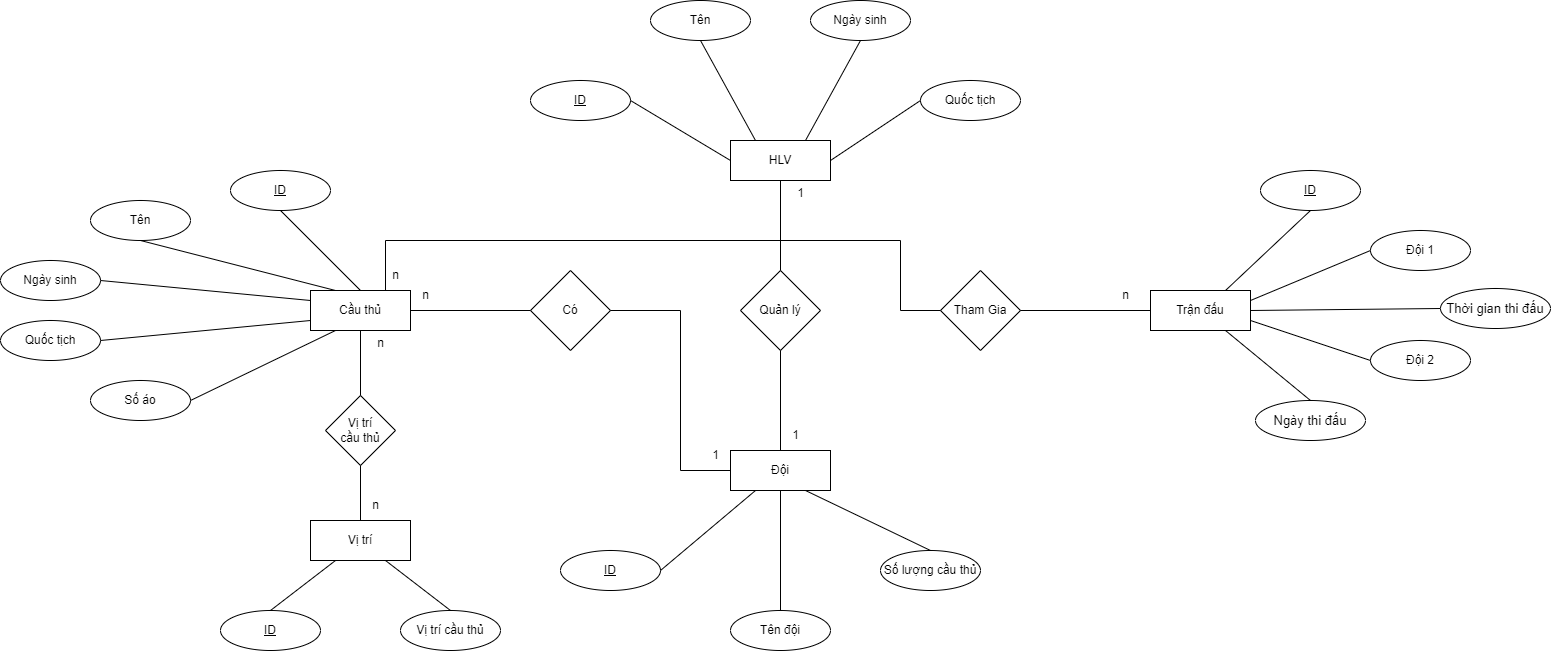

The diagram above was exported from draw.io. Its source (the exported page's mxGraphModel, read from the mxfile embedded in the PNG):
<mxGraphModel dx="1674" dy="870" grid="1" gridSize="10" guides="1" tooltips="1" connect="1" arrows="1" fold="1" page="1" pageScale="1" pageWidth="3300" pageHeight="4681" math="0" shadow="0">
  <root>
    <mxCell id="0" />
    <mxCell id="1" parent="0" />
    <mxCell id="i-aFU8pXOnIMJqzqEFjg-2" value="Cầu thủ" style="whiteSpace=wrap;html=1;align=center;" vertex="1" parent="1">
      <mxGeometry x="420" y="510" width="100" height="40" as="geometry" />
    </mxCell>
    <mxCell id="i-aFU8pXOnIMJqzqEFjg-3" value="HLV" style="whiteSpace=wrap;html=1;align=center;" vertex="1" parent="1">
      <mxGeometry x="840" y="360" width="100" height="40" as="geometry" />
    </mxCell>
    <mxCell id="i-aFU8pXOnIMJqzqEFjg-4" value="Đội" style="whiteSpace=wrap;html=1;align=center;" vertex="1" parent="1">
      <mxGeometry x="840" y="670" width="100" height="40" as="geometry" />
    </mxCell>
    <mxCell id="i-aFU8pXOnIMJqzqEFjg-5" value="Trận đấu" style="whiteSpace=wrap;html=1;align=center;" vertex="1" parent="1">
      <mxGeometry x="1260" y="510" width="100" height="40" as="geometry" />
    </mxCell>
    <mxCell id="i-aFU8pXOnIMJqzqEFjg-6" value="ID" style="ellipse;whiteSpace=wrap;html=1;align=center;fontStyle=4;" vertex="1" parent="1">
      <mxGeometry x="340" y="390" width="100" height="40" as="geometry" />
    </mxCell>
    <mxCell id="i-aFU8pXOnIMJqzqEFjg-8" value="Tên" style="ellipse;whiteSpace=wrap;html=1;align=center;" vertex="1" parent="1">
      <mxGeometry x="200" y="420" width="100" height="40" as="geometry" />
    </mxCell>
    <mxCell id="i-aFU8pXOnIMJqzqEFjg-9" value="Ngày sinh" style="ellipse;whiteSpace=wrap;html=1;align=center;" vertex="1" parent="1">
      <mxGeometry x="110" y="480" width="100" height="40" as="geometry" />
    </mxCell>
    <mxCell id="i-aFU8pXOnIMJqzqEFjg-10" value="Số áo" style="ellipse;whiteSpace=wrap;html=1;align=center;" vertex="1" parent="1">
      <mxGeometry x="200" y="600" width="100" height="40" as="geometry" />
    </mxCell>
    <mxCell id="i-aFU8pXOnIMJqzqEFjg-11" value="Quốc tịch" style="ellipse;whiteSpace=wrap;html=1;align=center;" vertex="1" parent="1">
      <mxGeometry x="110" y="540" width="100" height="40" as="geometry" />
    </mxCell>
    <mxCell id="i-aFU8pXOnIMJqzqEFjg-19" value="" style="endArrow=none;html=1;rounded=0;entryX=0.5;entryY=1;entryDx=0;entryDy=0;exitX=0.5;exitY=0;exitDx=0;exitDy=0;" edge="1" parent="1" source="i-aFU8pXOnIMJqzqEFjg-2" target="i-aFU8pXOnIMJqzqEFjg-6">
      <mxGeometry width="50" height="50" relative="1" as="geometry">
        <mxPoint x="440" y="560" as="sourcePoint" />
        <mxPoint x="490" y="510" as="targetPoint" />
      </mxGeometry>
    </mxCell>
    <mxCell id="i-aFU8pXOnIMJqzqEFjg-20" value="" style="endArrow=none;html=1;rounded=0;entryX=0.5;entryY=1;entryDx=0;entryDy=0;exitX=0.25;exitY=0;exitDx=0;exitDy=0;" edge="1" parent="1" source="i-aFU8pXOnIMJqzqEFjg-2" target="i-aFU8pXOnIMJqzqEFjg-8">
      <mxGeometry width="50" height="50" relative="1" as="geometry">
        <mxPoint x="440" y="560" as="sourcePoint" />
        <mxPoint x="490" y="510" as="targetPoint" />
      </mxGeometry>
    </mxCell>
    <mxCell id="i-aFU8pXOnIMJqzqEFjg-21" value="" style="endArrow=none;html=1;rounded=0;exitX=1;exitY=0.5;exitDx=0;exitDy=0;entryX=0;entryY=0.25;entryDx=0;entryDy=0;" edge="1" parent="1" source="i-aFU8pXOnIMJqzqEFjg-9" target="i-aFU8pXOnIMJqzqEFjg-2">
      <mxGeometry width="50" height="50" relative="1" as="geometry">
        <mxPoint x="440" y="560" as="sourcePoint" />
        <mxPoint x="490" y="510" as="targetPoint" />
      </mxGeometry>
    </mxCell>
    <mxCell id="i-aFU8pXOnIMJqzqEFjg-22" value="" style="endArrow=none;html=1;rounded=0;exitX=1;exitY=0.5;exitDx=0;exitDy=0;entryX=0;entryY=0.75;entryDx=0;entryDy=0;" edge="1" parent="1" source="i-aFU8pXOnIMJqzqEFjg-11" target="i-aFU8pXOnIMJqzqEFjg-2">
      <mxGeometry width="50" height="50" relative="1" as="geometry">
        <mxPoint x="440" y="560" as="sourcePoint" />
        <mxPoint x="490" y="510" as="targetPoint" />
      </mxGeometry>
    </mxCell>
    <mxCell id="i-aFU8pXOnIMJqzqEFjg-23" value="" style="endArrow=none;html=1;rounded=0;exitX=1;exitY=0.5;exitDx=0;exitDy=0;entryX=0.25;entryY=1;entryDx=0;entryDy=0;" edge="1" parent="1" source="i-aFU8pXOnIMJqzqEFjg-10" target="i-aFU8pXOnIMJqzqEFjg-2">
      <mxGeometry width="50" height="50" relative="1" as="geometry">
        <mxPoint x="350" y="580" as="sourcePoint" />
        <mxPoint x="400" y="530" as="targetPoint" />
      </mxGeometry>
    </mxCell>
    <mxCell id="i-aFU8pXOnIMJqzqEFjg-25" value="ID" style="ellipse;whiteSpace=wrap;html=1;align=center;fontStyle=4;" vertex="1" parent="1">
      <mxGeometry x="640" y="300" width="100" height="40" as="geometry" />
    </mxCell>
    <mxCell id="i-aFU8pXOnIMJqzqEFjg-26" value="Tên" style="ellipse;whiteSpace=wrap;html=1;align=center;" vertex="1" parent="1">
      <mxGeometry x="760" y="220" width="100" height="40" as="geometry" />
    </mxCell>
    <mxCell id="i-aFU8pXOnIMJqzqEFjg-27" value="Ngày sinh" style="ellipse;whiteSpace=wrap;html=1;align=center;" vertex="1" parent="1">
      <mxGeometry x="920" y="220" width="100" height="40" as="geometry" />
    </mxCell>
    <mxCell id="i-aFU8pXOnIMJqzqEFjg-28" value="Quốc tịch" style="ellipse;whiteSpace=wrap;html=1;align=center;" vertex="1" parent="1">
      <mxGeometry x="1030" y="300" width="100" height="40" as="geometry" />
    </mxCell>
    <mxCell id="i-aFU8pXOnIMJqzqEFjg-32" value="" style="endArrow=none;html=1;rounded=0;exitX=0.5;exitY=1;exitDx=0;exitDy=0;entryX=0.25;entryY=0;entryDx=0;entryDy=0;" edge="1" parent="1" source="i-aFU8pXOnIMJqzqEFjg-26" target="i-aFU8pXOnIMJqzqEFjg-3">
      <mxGeometry width="50" height="50" relative="1" as="geometry">
        <mxPoint x="870" y="320" as="sourcePoint" />
        <mxPoint x="920" y="270" as="targetPoint" />
      </mxGeometry>
    </mxCell>
    <mxCell id="i-aFU8pXOnIMJqzqEFjg-33" value="" style="endArrow=none;html=1;rounded=0;entryX=0.5;entryY=1;entryDx=0;entryDy=0;exitX=0.75;exitY=0;exitDx=0;exitDy=0;" edge="1" parent="1" source="i-aFU8pXOnIMJqzqEFjg-3" target="i-aFU8pXOnIMJqzqEFjg-27">
      <mxGeometry width="50" height="50" relative="1" as="geometry">
        <mxPoint x="870" y="320" as="sourcePoint" />
        <mxPoint x="920" y="270" as="targetPoint" />
      </mxGeometry>
    </mxCell>
    <mxCell id="i-aFU8pXOnIMJqzqEFjg-34" value="" style="endArrow=none;html=1;rounded=0;entryX=0;entryY=0.5;entryDx=0;entryDy=0;exitX=1;exitY=0.5;exitDx=0;exitDy=0;" edge="1" parent="1" source="i-aFU8pXOnIMJqzqEFjg-3" target="i-aFU8pXOnIMJqzqEFjg-28">
      <mxGeometry width="50" height="50" relative="1" as="geometry">
        <mxPoint x="870" y="320" as="sourcePoint" />
        <mxPoint x="920" y="270" as="targetPoint" />
      </mxGeometry>
    </mxCell>
    <mxCell id="i-aFU8pXOnIMJqzqEFjg-35" value="" style="endArrow=none;html=1;rounded=0;exitX=1;exitY=0.5;exitDx=0;exitDy=0;entryX=0;entryY=0.5;entryDx=0;entryDy=0;" edge="1" parent="1" source="i-aFU8pXOnIMJqzqEFjg-25" target="i-aFU8pXOnIMJqzqEFjg-3">
      <mxGeometry width="50" height="50" relative="1" as="geometry">
        <mxPoint x="870" y="320" as="sourcePoint" />
        <mxPoint x="920" y="270" as="targetPoint" />
      </mxGeometry>
    </mxCell>
    <mxCell id="i-aFU8pXOnIMJqzqEFjg-36" value="ID" style="ellipse;whiteSpace=wrap;html=1;align=center;fontStyle=4;" vertex="1" parent="1">
      <mxGeometry x="1370" y="390" width="100" height="40" as="geometry" />
    </mxCell>
    <mxCell id="i-aFU8pXOnIMJqzqEFjg-37" value="Đội 1" style="ellipse;whiteSpace=wrap;html=1;align=center;" vertex="1" parent="1">
      <mxGeometry x="1480" y="450" width="100" height="40" as="geometry" />
    </mxCell>
    <mxCell id="i-aFU8pXOnIMJqzqEFjg-38" value="Đội 2" style="ellipse;whiteSpace=wrap;html=1;align=center;" vertex="1" parent="1">
      <mxGeometry x="1480" y="560" width="100" height="40" as="geometry" />
    </mxCell>
    <mxCell id="i-aFU8pXOnIMJqzqEFjg-39" value="&lt;font style=&quot;font-size: 13px;&quot;&gt;Thời gian thi đấu&lt;/font&gt;" style="ellipse;whiteSpace=wrap;html=1;align=center;" vertex="1" parent="1">
      <mxGeometry x="1550" y="508" width="110" height="40" as="geometry" />
    </mxCell>
    <mxCell id="i-aFU8pXOnIMJqzqEFjg-42" value="" style="endArrow=none;html=1;rounded=0;entryX=0.5;entryY=1;entryDx=0;entryDy=0;exitX=0.75;exitY=0;exitDx=0;exitDy=0;" edge="1" parent="1" source="i-aFU8pXOnIMJqzqEFjg-5" target="i-aFU8pXOnIMJqzqEFjg-36">
      <mxGeometry width="50" height="50" relative="1" as="geometry">
        <mxPoint x="1180" y="540" as="sourcePoint" />
        <mxPoint x="1230" y="490" as="targetPoint" />
      </mxGeometry>
    </mxCell>
    <mxCell id="i-aFU8pXOnIMJqzqEFjg-43" value="" style="endArrow=none;html=1;rounded=0;entryX=0;entryY=0.5;entryDx=0;entryDy=0;exitX=1;exitY=0.25;exitDx=0;exitDy=0;" edge="1" parent="1" source="i-aFU8pXOnIMJqzqEFjg-5" target="i-aFU8pXOnIMJqzqEFjg-37">
      <mxGeometry width="50" height="50" relative="1" as="geometry">
        <mxPoint x="1220" y="530" as="sourcePoint" />
        <mxPoint x="1270" y="480" as="targetPoint" />
      </mxGeometry>
    </mxCell>
    <mxCell id="i-aFU8pXOnIMJqzqEFjg-44" value="" style="endArrow=none;html=1;rounded=0;entryX=0;entryY=0.5;entryDx=0;entryDy=0;exitX=1;exitY=0.75;exitDx=0;exitDy=0;" edge="1" parent="1" source="i-aFU8pXOnIMJqzqEFjg-5" target="i-aFU8pXOnIMJqzqEFjg-38">
      <mxGeometry width="50" height="50" relative="1" as="geometry">
        <mxPoint x="1220" y="530" as="sourcePoint" />
        <mxPoint x="1270" y="480" as="targetPoint" />
      </mxGeometry>
    </mxCell>
    <mxCell id="i-aFU8pXOnIMJqzqEFjg-45" value="" style="endArrow=none;html=1;rounded=0;exitX=0;exitY=0.5;exitDx=0;exitDy=0;" edge="1" parent="1" source="i-aFU8pXOnIMJqzqEFjg-39">
      <mxGeometry width="50" height="50" relative="1" as="geometry">
        <mxPoint x="1220" y="530" as="sourcePoint" />
        <mxPoint x="1360" y="530" as="targetPoint" />
      </mxGeometry>
    </mxCell>
    <mxCell id="i-aFU8pXOnIMJqzqEFjg-46" value="ID" style="ellipse;whiteSpace=wrap;html=1;align=center;fontStyle=4;" vertex="1" parent="1">
      <mxGeometry x="670" y="770" width="100" height="40" as="geometry" />
    </mxCell>
    <mxCell id="i-aFU8pXOnIMJqzqEFjg-47" value="Tên đội" style="ellipse;whiteSpace=wrap;html=1;align=center;" vertex="1" parent="1">
      <mxGeometry x="840" y="830" width="100" height="40" as="geometry" />
    </mxCell>
    <mxCell id="i-aFU8pXOnIMJqzqEFjg-48" value="Số lượng cầu thủ" style="ellipse;whiteSpace=wrap;html=1;align=center;" vertex="1" parent="1">
      <mxGeometry x="990" y="770" width="100" height="40" as="geometry" />
    </mxCell>
    <mxCell id="i-aFU8pXOnIMJqzqEFjg-51" value="" style="endArrow=none;html=1;rounded=0;exitX=1;exitY=0.5;exitDx=0;exitDy=0;entryX=0.25;entryY=1;entryDx=0;entryDy=0;" edge="1" parent="1" source="i-aFU8pXOnIMJqzqEFjg-46" target="i-aFU8pXOnIMJqzqEFjg-4">
      <mxGeometry width="50" height="50" relative="1" as="geometry">
        <mxPoint x="890" y="630" as="sourcePoint" />
        <mxPoint x="940" y="580" as="targetPoint" />
      </mxGeometry>
    </mxCell>
    <mxCell id="i-aFU8pXOnIMJqzqEFjg-52" value="" style="endArrow=none;html=1;rounded=0;entryX=0.5;entryY=1;entryDx=0;entryDy=0;exitX=0.5;exitY=0;exitDx=0;exitDy=0;" edge="1" parent="1" source="i-aFU8pXOnIMJqzqEFjg-47" target="i-aFU8pXOnIMJqzqEFjg-4">
      <mxGeometry width="50" height="50" relative="1" as="geometry">
        <mxPoint x="880" y="750" as="sourcePoint" />
        <mxPoint x="930" y="700" as="targetPoint" />
      </mxGeometry>
    </mxCell>
    <mxCell id="i-aFU8pXOnIMJqzqEFjg-53" value="" style="endArrow=none;html=1;rounded=0;exitX=0.5;exitY=0;exitDx=0;exitDy=0;entryX=0.75;entryY=1;entryDx=0;entryDy=0;" edge="1" parent="1" source="i-aFU8pXOnIMJqzqEFjg-48" target="i-aFU8pXOnIMJqzqEFjg-4">
      <mxGeometry width="50" height="50" relative="1" as="geometry">
        <mxPoint x="880" y="750" as="sourcePoint" />
        <mxPoint x="930" y="700" as="targetPoint" />
      </mxGeometry>
    </mxCell>
    <mxCell id="i-aFU8pXOnIMJqzqEFjg-54" value="Vị trí" style="whiteSpace=wrap;html=1;align=center;" vertex="1" parent="1">
      <mxGeometry x="420" y="740" width="100" height="40" as="geometry" />
    </mxCell>
    <mxCell id="i-aFU8pXOnIMJqzqEFjg-55" value="ID" style="ellipse;whiteSpace=wrap;html=1;align=center;fontStyle=4;" vertex="1" parent="1">
      <mxGeometry x="330" y="830" width="100" height="40" as="geometry" />
    </mxCell>
    <mxCell id="i-aFU8pXOnIMJqzqEFjg-56" value="Vị trí cầu thủ" style="ellipse;whiteSpace=wrap;html=1;align=center;" vertex="1" parent="1">
      <mxGeometry x="510" y="830" width="100" height="40" as="geometry" />
    </mxCell>
    <mxCell id="i-aFU8pXOnIMJqzqEFjg-60" value="" style="endArrow=none;html=1;rounded=0;exitX=0.5;exitY=0;exitDx=0;exitDy=0;entryX=0.25;entryY=1;entryDx=0;entryDy=0;" edge="1" parent="1" source="i-aFU8pXOnIMJqzqEFjg-55" target="i-aFU8pXOnIMJqzqEFjg-54">
      <mxGeometry width="50" height="50" relative="1" as="geometry">
        <mxPoint x="530" y="650" as="sourcePoint" />
        <mxPoint x="580" y="600" as="targetPoint" />
      </mxGeometry>
    </mxCell>
    <mxCell id="i-aFU8pXOnIMJqzqEFjg-61" value="" style="endArrow=none;html=1;rounded=0;entryX=0.5;entryY=0;entryDx=0;entryDy=0;exitX=0.75;exitY=1;exitDx=0;exitDy=0;" edge="1" parent="1" source="i-aFU8pXOnIMJqzqEFjg-54" target="i-aFU8pXOnIMJqzqEFjg-56">
      <mxGeometry width="50" height="50" relative="1" as="geometry">
        <mxPoint x="510" y="760" as="sourcePoint" />
        <mxPoint x="560" y="710" as="targetPoint" />
      </mxGeometry>
    </mxCell>
    <mxCell id="i-aFU8pXOnIMJqzqEFjg-62" value="Vị trí &lt;br&gt;cầu thủ" style="rhombus;whiteSpace=wrap;html=1;" vertex="1" parent="1">
      <mxGeometry x="435" y="615" width="70" height="70" as="geometry" />
    </mxCell>
    <mxCell id="i-aFU8pXOnIMJqzqEFjg-63" value="" style="endArrow=none;html=1;rounded=0;entryX=0.5;entryY=1;entryDx=0;entryDy=0;exitX=0.5;exitY=0;exitDx=0;exitDy=0;" edge="1" parent="1" source="i-aFU8pXOnIMJqzqEFjg-62" target="i-aFU8pXOnIMJqzqEFjg-2">
      <mxGeometry width="50" height="50" relative="1" as="geometry">
        <mxPoint x="510" y="680" as="sourcePoint" />
        <mxPoint x="560" y="630" as="targetPoint" />
      </mxGeometry>
    </mxCell>
    <mxCell id="i-aFU8pXOnIMJqzqEFjg-64" value="" style="endArrow=none;html=1;rounded=0;entryX=0.5;entryY=1;entryDx=0;entryDy=0;exitX=0.5;exitY=0;exitDx=0;exitDy=0;" edge="1" parent="1" source="i-aFU8pXOnIMJqzqEFjg-54" target="i-aFU8pXOnIMJqzqEFjg-62">
      <mxGeometry width="50" height="50" relative="1" as="geometry">
        <mxPoint x="480" y="760" as="sourcePoint" />
        <mxPoint x="530" y="710" as="targetPoint" />
      </mxGeometry>
    </mxCell>
    <mxCell id="i-aFU8pXOnIMJqzqEFjg-65" value="n" style="text;html=1;align=center;verticalAlign=middle;resizable=0;points=[];autosize=1;strokeColor=none;fillColor=none;" vertex="1" parent="1">
      <mxGeometry x="475" y="548" width="30" height="30" as="geometry" />
    </mxCell>
    <mxCell id="i-aFU8pXOnIMJqzqEFjg-66" value="n" style="text;html=1;align=center;verticalAlign=middle;resizable=0;points=[];autosize=1;strokeColor=none;fillColor=none;" vertex="1" parent="1">
      <mxGeometry x="470" y="710" width="30" height="30" as="geometry" />
    </mxCell>
    <mxCell id="i-aFU8pXOnIMJqzqEFjg-67" value="Quản lý" style="rhombus;whiteSpace=wrap;html=1;" vertex="1" parent="1">
      <mxGeometry x="850" y="490" width="80" height="80" as="geometry" />
    </mxCell>
    <mxCell id="i-aFU8pXOnIMJqzqEFjg-68" value="" style="endArrow=none;html=1;rounded=0;entryX=0.5;entryY=1;entryDx=0;entryDy=0;exitX=0.5;exitY=0;exitDx=0;exitDy=0;" edge="1" parent="1" source="i-aFU8pXOnIMJqzqEFjg-67" target="i-aFU8pXOnIMJqzqEFjg-3">
      <mxGeometry width="50" height="50" relative="1" as="geometry">
        <mxPoint x="800" y="580" as="sourcePoint" />
        <mxPoint x="850" y="530" as="targetPoint" />
      </mxGeometry>
    </mxCell>
    <mxCell id="i-aFU8pXOnIMJqzqEFjg-69" value="" style="endArrow=none;html=1;rounded=0;exitX=0.5;exitY=0;exitDx=0;exitDy=0;entryX=0.5;entryY=1;entryDx=0;entryDy=0;" edge="1" parent="1" source="i-aFU8pXOnIMJqzqEFjg-4" target="i-aFU8pXOnIMJqzqEFjg-67">
      <mxGeometry width="50" height="50" relative="1" as="geometry">
        <mxPoint x="800" y="580" as="sourcePoint" />
        <mxPoint x="850" y="530" as="targetPoint" />
      </mxGeometry>
    </mxCell>
    <mxCell id="i-aFU8pXOnIMJqzqEFjg-70" value="1" style="text;html=1;align=center;verticalAlign=middle;resizable=0;points=[];autosize=1;strokeColor=none;fillColor=none;" vertex="1" parent="1">
      <mxGeometry x="895" y="398" width="30" height="30" as="geometry" />
    </mxCell>
    <mxCell id="i-aFU8pXOnIMJqzqEFjg-71" value="1" style="text;html=1;align=center;verticalAlign=middle;resizable=0;points=[];autosize=1;strokeColor=none;fillColor=none;" vertex="1" parent="1">
      <mxGeometry x="890" y="640" width="30" height="30" as="geometry" />
    </mxCell>
    <mxCell id="i-aFU8pXOnIMJqzqEFjg-72" value="Có" style="rhombus;whiteSpace=wrap;html=1;" vertex="1" parent="1">
      <mxGeometry x="640" y="490" width="80" height="80" as="geometry" />
    </mxCell>
    <mxCell id="i-aFU8pXOnIMJqzqEFjg-73" value="" style="endArrow=none;html=1;rounded=0;exitX=1;exitY=0.5;exitDx=0;exitDy=0;" edge="1" parent="1" source="i-aFU8pXOnIMJqzqEFjg-2">
      <mxGeometry width="50" height="50" relative="1" as="geometry">
        <mxPoint x="800" y="580" as="sourcePoint" />
        <mxPoint x="640" y="530" as="targetPoint" />
      </mxGeometry>
    </mxCell>
    <mxCell id="i-aFU8pXOnIMJqzqEFjg-74" value="" style="endArrow=none;html=1;rounded=0;exitX=1;exitY=0.5;exitDx=0;exitDy=0;entryX=0;entryY=0.5;entryDx=0;entryDy=0;" edge="1" parent="1" source="i-aFU8pXOnIMJqzqEFjg-72" target="i-aFU8pXOnIMJqzqEFjg-4">
      <mxGeometry width="50" height="50" relative="1" as="geometry">
        <mxPoint x="730" y="540" as="sourcePoint" />
        <mxPoint x="850" y="530" as="targetPoint" />
        <Array as="points">
          <mxPoint x="790" y="530" />
          <mxPoint x="790" y="690" />
        </Array>
      </mxGeometry>
    </mxCell>
    <mxCell id="i-aFU8pXOnIMJqzqEFjg-75" value="n" style="text;html=1;align=center;verticalAlign=middle;resizable=0;points=[];autosize=1;strokeColor=none;fillColor=none;" vertex="1" parent="1">
      <mxGeometry x="520" y="500" width="30" height="30" as="geometry" />
    </mxCell>
    <mxCell id="i-aFU8pXOnIMJqzqEFjg-76" value="1" style="text;html=1;align=center;verticalAlign=middle;resizable=0;points=[];autosize=1;strokeColor=none;fillColor=none;" vertex="1" parent="1">
      <mxGeometry x="810" y="660" width="30" height="30" as="geometry" />
    </mxCell>
    <mxCell id="i-aFU8pXOnIMJqzqEFjg-77" value="Tham Gia" style="rhombus;whiteSpace=wrap;html=1;" vertex="1" parent="1">
      <mxGeometry x="1050" y="490" width="80" height="80" as="geometry" />
    </mxCell>
    <mxCell id="i-aFU8pXOnIMJqzqEFjg-78" value="&lt;font style=&quot;font-size: 13px;&quot;&gt;Ngày thi đấu&lt;/font&gt;" style="ellipse;whiteSpace=wrap;html=1;align=center;" vertex="1" parent="1">
      <mxGeometry x="1365" y="620" width="110" height="40" as="geometry" />
    </mxCell>
    <mxCell id="i-aFU8pXOnIMJqzqEFjg-79" value="" style="endArrow=none;html=1;rounded=0;exitX=0.75;exitY=1;exitDx=0;exitDy=0;entryX=0.5;entryY=0;entryDx=0;entryDy=0;" edge="1" parent="1" source="i-aFU8pXOnIMJqzqEFjg-5" target="i-aFU8pXOnIMJqzqEFjg-78">
      <mxGeometry width="50" height="50" relative="1" as="geometry">
        <mxPoint x="1360" y="580" as="sourcePoint" />
        <mxPoint x="1410" y="530" as="targetPoint" />
      </mxGeometry>
    </mxCell>
    <mxCell id="i-aFU8pXOnIMJqzqEFjg-80" value="" style="endArrow=none;html=1;rounded=0;entryX=0;entryY=0.5;entryDx=0;entryDy=0;exitX=1;exitY=0.5;exitDx=0;exitDy=0;" edge="1" parent="1" source="i-aFU8pXOnIMJqzqEFjg-77" target="i-aFU8pXOnIMJqzqEFjg-5">
      <mxGeometry width="50" height="50" relative="1" as="geometry">
        <mxPoint x="900" y="540" as="sourcePoint" />
        <mxPoint x="950" y="490" as="targetPoint" />
      </mxGeometry>
    </mxCell>
    <mxCell id="i-aFU8pXOnIMJqzqEFjg-81" value="" style="endArrow=none;html=1;rounded=0;entryX=0;entryY=0.5;entryDx=0;entryDy=0;exitX=0.75;exitY=0;exitDx=0;exitDy=0;" edge="1" parent="1" source="i-aFU8pXOnIMJqzqEFjg-2" target="i-aFU8pXOnIMJqzqEFjg-77">
      <mxGeometry width="50" height="50" relative="1" as="geometry">
        <mxPoint x="900" y="540" as="sourcePoint" />
        <mxPoint x="950" y="490" as="targetPoint" />
        <Array as="points">
          <mxPoint x="495" y="460" />
          <mxPoint x="1010" y="460" />
          <mxPoint x="1010" y="530" />
        </Array>
      </mxGeometry>
    </mxCell>
    <mxCell id="i-aFU8pXOnIMJqzqEFjg-83" value="n" style="text;html=1;align=center;verticalAlign=middle;resizable=0;points=[];autosize=1;strokeColor=none;fillColor=none;" vertex="1" parent="1">
      <mxGeometry x="490" y="480" width="30" height="30" as="geometry" />
    </mxCell>
    <mxCell id="i-aFU8pXOnIMJqzqEFjg-84" value="n" style="text;html=1;align=center;verticalAlign=middle;resizable=0;points=[];autosize=1;strokeColor=none;fillColor=none;" vertex="1" parent="1">
      <mxGeometry x="1220" y="500" width="30" height="30" as="geometry" />
    </mxCell>
  </root>
</mxGraphModel>